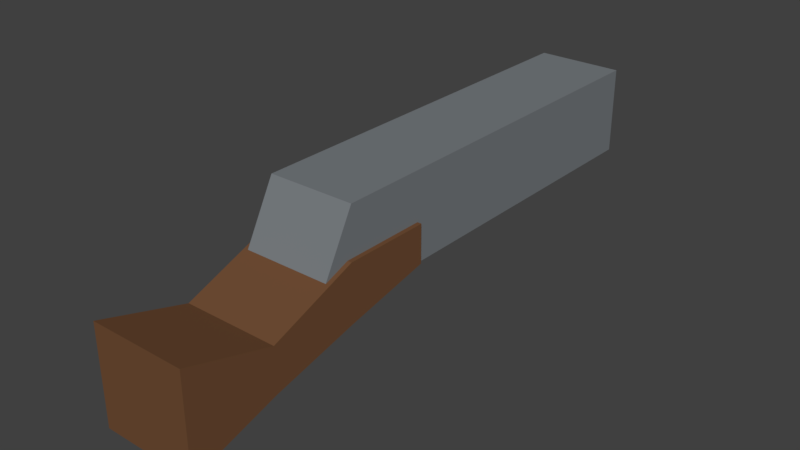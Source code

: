 # Source: Rifle.blend  (saved by Blender 2.79.0; exported with 4.5.12 LTS)
import bpy
from mathutils import Matrix  # noqa: F401  (used for matrix-valued properties, if any)

bpy.ops.wm.read_factory_settings(use_empty=True)
scene = bpy.context.scene
scene.name = 'Scene'

# ---- collections
col_collection_1 = bpy.data.collections.new('Collection 1'); scene.collection.children.link(col_collection_1)

# ---- materials (node trees are filled in below, after node groups)
mat_gunstock = bpy.data.materials.new('GunStock')
mat_gunstock.alpha_threshold = 0.0
mat_gunstock.use_transparent_shadow = False
mat_gunstock.diffuse_color = (0.1651, 0.07619, 0.0356, 1.0)
mat_gunstock.roughness = 0.5
mat_gunstock.specular_intensity = 0.0
mat_gunbarrel = bpy.data.materials.new('GunBarrel')
mat_gunbarrel.alpha_threshold = 0.0
mat_gunbarrel.use_transparent_shadow = False
mat_gunbarrel.diffuse_color = (0.1878, 0.2051, 0.2195, 1.0)
mat_gunbarrel.roughness = 0.5
mat_gunbarrel.specular_intensity = 1.0

# ---- material node trees

# ---- world
world_world = bpy.data.worlds.new('World'); scene.world = world_world
world_world.color = (0.05088, 0.05088, 0.05088)
world_world.use_sun_shadow = False
world_world.sun_shadow_jitter_overblur = 0.0
world_world.cycles.sampling_method = 'MANUAL'

# ---- meshes
me_cube_002 = bpy.data.meshes.new('Cube.002')
me_cube_002.from_pydata([(-1.0, -1.0, -1.409), (-1.0, -1.0, 0.8135), (-1.0, 1.0, 0.1245), (-1.0, 1.0, 1.0), (1.0, -1.0, -1.409), (1.0, -1.0, 0.8135), (1.0, 1.0, 0.1245), (1.0, 1.0, 1.0), (-1.0, 0.3333, -0.3042), (-1.0, -0.3333, -0.7907), (-1.0, -0.3333, 0.2284), (-1.0, 0.3333, 1.0), (1.0, -0.3333, -0.7907), (1.0, 0.3333, -0.3042), (1.0, 0.3333, 1.0), (1.0, -0.3333, 0.2284), (-0.9091, 0.1182, 0.09681), (-0.9091, 0.1182, 0.6536), (-0.724, 3.452, 0.3004), (-0.724, 3.452, 1.893), (0.9091, 0.1182, 0.09681), (0.9091, 0.1182, 0.6536), (0.724, 3.452, 0.3004), (0.724, 3.452, 1.893), (-0.9091, 3.452, 2.097), (-0.9091, 3.452, 0.09681), (0.9091, 3.452, 0.09681), (0.9091, 3.452, 2.097), (-0.724, 1.388, 1.893), (-0.724, 1.388, 0.3004), (0.724, 1.388, 0.3004), (0.724, 1.388, 1.893), (-0.9091, 0.3776, 0.09681), (-0.9091, 0.3776, 2.097), (0.9091, 0.3776, 0.09681), (0.9091, 0.3776, 2.097)], [], [(8, 11, 3, 2), (2, 3, 7, 6), (12, 15, 5, 4), (4, 5, 1, 0), (9, 12, 4, 0), (15, 10, 1, 5), (7, 3, 11, 14), (14, 11, 10, 15), (2, 6, 13, 8), (8, 13, 12, 9), (6, 7, 14, 13), (13, 14, 15, 12), (0, 1, 10, 9), (9, 10, 11, 8), (32, 33, 24, 25), (19, 23, 31, 28), (34, 35, 21, 20), (20, 21, 17, 16), (32, 34, 20, 16), (35, 33, 17, 21), (19, 18, 25, 24), (18, 22, 26, 25), (23, 19, 24, 27), (22, 23, 27, 26), (29, 28, 31, 30), (18, 19, 28, 29), (23, 22, 30, 31), (22, 18, 29, 30), (27, 24, 33, 35), (25, 26, 34, 32), (26, 27, 35, 34), (16, 17, 33, 32)])
me_cube_002.polygons.foreach_set('material_index', [0, 0, 0, 0, 0, 0, 0, 0, 0, 0, 0, 0, 0, 0, 1, 1, 1, 1, 1, 1, 1, 1, 1, 1, 1, 1, 1, 1, 1, 1, 1, 1])
me_cube_002.materials.append(mat_gunstock)
me_cube_002.materials.append(mat_gunbarrel)
me_cube_002.use_remesh_preserve_volume = False
me_cube_002.use_remesh_preserve_attributes = False
me_cube_002.use_mirror_vertex_groups = False
me_cube_002.update()

# ---- objects
ob_gunstock = bpy.data.objects.new('GunStock', me_cube_002)

# ---- transforms, parenting, visibility, modifiers, constraints
ob_gunstock.location = (0.0, -0.5355, 0.1822)
ob_gunstock.scale = (0.11, 0.3, 0.1)
ob_gunstock.lineart.crease_threshold = 0.0

# ---- collection membership
col_collection_1.objects.link(ob_gunstock)

# ---- scene / render settings (as saved in the file)
scene.frame_start = 1; scene.frame_end = 250; scene.frame_set(1)
scene.render.engine = 'BLENDER_EEVEE_NEXT'
scene.render.resolution_percentage = 50
scene.render.dither_intensity = 0.0
scene.cycles.use_denoising = False
scene.cycles.samples = 128
scene.cycles.sampling_pattern = 'TABULATED_SOBOL'
scene.cycles.use_adaptive_sampling = False
scene.cycles.use_light_tree = False
scene.cycles.blur_glossy = 0.0
scene.cycles.sample_clamp_indirect = 0.0
scene.view_settings.view_transform = 'Standard'
bpy.context.view_layer.update()

# ---- added for rendering (the .blend has no active camera and no usable light): camera, sun
cam_auto = bpy.data.cameras.new('AutoCamera')
cam_auto.lens = 50.0
cam_auto.sensor_width = 36.0
cam_auto.clip_end = 1000.0
ob_auto_camera = bpy.data.objects.new('AutoCamera', cam_auto)
scene.collection.objects.link(ob_auto_camera)
ob_auto_camera.location = (1.29358, -1.72003, 1.25148)
ob_auto_camera.rotation_euler = (1.09748, -7.21219e-08, 0.694738)
scene.camera = ob_auto_camera
light_auto_sun = bpy.data.lights.new('AutoSun', 'SUN')
light_auto_sun.energy = 3.0
light_auto_sun.angle = 0.0523599
ob_auto_sun = bpy.data.objects.new('AutoSun', light_auto_sun)
scene.collection.objects.link(ob_auto_sun)
ob_auto_sun.rotation_euler = (0.872665, 0.174533, 0.523599)
bpy.context.view_layer.update()
